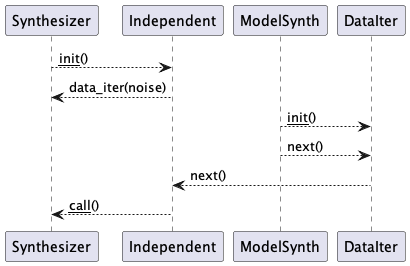

The diagram above was rendered by PlantUML. Its source (embedded in the PNG):
@startuml
Synthesizer --> Independent : __init__()
Independent --> Synthesizer : data_iter(noise)
ModelSynth --> DataIter : __init__()
ModelSynth --> DataIter : next()
DataIter --> Independent : next()
Independent --> Synthesizer : __call__()
@enduml